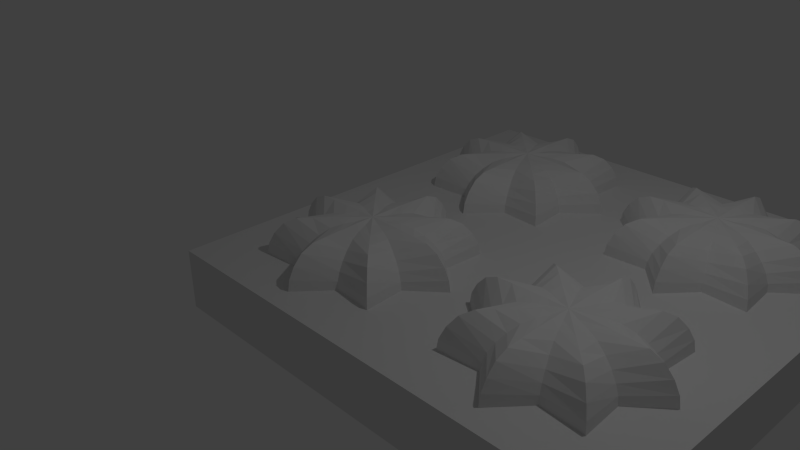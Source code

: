 # Source: Star_Light_Panel_4.blend  (saved by Blender 2.73.0; exported with 4.5.12 LTS)
import bpy
from mathutils import Matrix  # noqa: F401  (used for matrix-valued properties, if any)

bpy.ops.wm.read_factory_settings(use_empty=True)
scene = bpy.context.scene
scene.name = 'Scene'

# ---- collections
col_collection_1 = bpy.data.collections.new('Collection 1'); scene.collection.children.link(col_collection_1)

# ---- world
world_world = bpy.data.worlds.new('World'); scene.world = world_world
world_world.color = (0.05088, 0.05088, 0.05088)
world_world.use_sun_shadow = False
world_world.sun_shadow_jitter_overblur = 0.0
world_world.cycles.sampling_method = 'MANUAL'
world_world.cycles.sample_map_resolution = 256

# ---- cameras
cam_camera = bpy.data.cameras.new('Camera')
cam_camera.clip_end = 100.0
cam_camera.lens = 35.0
cam_camera.sensor_width = 32.0
cam_camera.sensor_height = 18.0
cam_camera.ortho_scale = 7.314
cam_camera.dof.focus_distance = 0.0
cam_camera.dof.aperture_fstop = 128.0

# ---- lights
light_lamp = bpy.data.lights.new('Lamp', 'POINT')
light_lamp.transmission_factor = 0.0
light_lamp.cutoff_distance = 30.0
light_lamp.energy = 100.0
light_lamp.shadow_buffer_clip_start = 1.001
light_lamp.shadow_soft_size = 0.1
light_lamp.shadow_maximum_resolution = 0.006
light_lamp.use_absolute_resolution = True
light_lamp.cycles.use_multiple_importance_sampling = False

# ---- meshes
me_cube_001 = bpy.data.meshes.new('Cube.001')
me_cube_001.from_pydata([(-1.0, -1.0, 0.1561), (-1.0, 1.0, 0.1561), (1.0, 1.0, 0.1561), (1.0, -1.0, 0.1561), (-1.0, -1.0, 1.0), (-1.0, 1.0, 1.0), (1.0, 1.0, 1.0), (1.0, -1.0, 1.0)], [], [(4, 5, 1, 0), (5, 6, 2, 1), (6, 7, 3, 2), (7, 4, 0, 3), (0, 1, 2, 3), (7, 6, 5, 4)])
me_cube_001.use_remesh_preserve_volume = False
me_cube_001.use_remesh_preserve_attributes = False
me_cube_001.use_mirror_vertex_groups = False
me_cube_001.update()
me_sphere_003 = bpy.data.meshes.new('Sphere.003')
me_sphere_003.from_pydata([(-0.2664, -1.053e-08, 0.9222), (-0.5225, -1.053e-08, 0.9144), (-0.7585, -1.053e-08, 0.9018), (-0.9654, -1.053e-08, 0.8849), (-1.135, -1.053e-08, 0.7585), (-1.261, -1.053e-08, 0.5225), (-1.339, -1.053e-08, 0.2664), (-1.365, -1.053e-08, 1.058e-07), (-0.1802, 0.07466, 0.8864), (-0.3536, 0.1464, 0.8807), (-0.5133, 0.2126, 0.8315), (-0.6533, 0.2706, 0.7071), (-0.7682, 0.3182, 0.5556), (-0.8536, 0.3536, 0.3827), (-0.9061, 0.3753, 0.1951), (-0.9239, 0.3827, 7.55e-08), (-0.1883, 0.1883, 0.9222), (-0.3695, 0.3695, 0.9144), (-0.5364, 0.5364, 0.9018), (-0.6827, 0.6827, 0.8849), (-0.8027, 0.8027, 0.7585), (-0.8919, 0.8919, 0.5225), (-0.9469, 0.9469, 0.2664), (-0.9654, 0.9654, 1.058e-07), (-0.07466, 0.1802, 0.8864), (-0.1464, 0.3536, 0.8807), (-0.2126, 0.5133, 0.8315), (-0.2706, 0.6533, 0.7071), (-0.3182, 0.7682, 0.5556), (-0.3536, 0.8536, 0.3827), (-0.3753, 0.9061, 0.1951), (-0.3827, 0.9239, 7.55e-08), (3.93e-07, 0.2664, 0.9222), (4.438e-07, 0.5225, 0.9144), (4.438e-07, 0.7585, 0.9018), (4.642e-07, 0.9654, 0.8849), (4.845e-07, 1.135, 0.7585), (4.438e-07, 1.261, 0.5225), (4.438e-07, 1.339, 0.2664), (5.252e-07, 1.365, 1.058e-07), (0.07466, 0.1802, 0.8864), (0.1464, 0.3536, 0.8807), (0.2126, 0.5133, 0.8315), (0.2706, 0.6533, 0.7071), (0.3182, 0.7682, 0.5556), (0.3536, 0.8536, 0.3827), (0.3753, 0.9061, 0.1951), (0.3827, 0.9239, 7.55e-08), (0.2706, 0.6533, -0.7071), (0.1883, 0.1883, 0.9222), (0.3695, 0.3695, 0.9144), (0.5364, 0.5364, 0.9018), (0.6827, 0.6827, 0.8849), (0.8027, 0.8027, 0.7585), (0.8919, 0.8919, 0.5225), (0.9469, 0.9469, 0.2664), (0.9654, 0.9654, 1.058e-07), (0.1802, 0.07466, 0.8864), (0.3536, 0.1464, 0.8807), (0.5133, 0.2126, 0.8315), (0.6533, 0.2706, 0.7071), (0.7682, 0.3182, 0.5556), (0.8536, 0.3536, 0.3827), (0.9061, 0.3753, 0.1951), (0.9239, 0.3827, 7.55e-08), (0.2664, -1.048e-07, 0.9222), (0.5225, -1.658e-07, 0.9144), (0.7585, -2.065e-07, 0.9018), (0.9654, -1.251e-07, 0.8849), (1.135, -3.286e-07, 0.7585), (1.261, -2.879e-07, 0.5225), (1.339, -2.065e-07, 0.2664), (1.365, -3.286e-07, 1.058e-07), (0.2664, -8.442e-08, -1.339), (0.1802, -0.07466, 0.8864), (0.3536, -0.1464, 0.8807), (0.5133, -0.2126, 0.8315), (0.6533, -0.2706, 0.7071), (0.7682, -0.3182, 0.5556), (0.8536, -0.3536, 0.3827), (0.9061, -0.3753, 0.1951), (0.9239, -0.3827, 7.55e-08), (0.1883, -0.1883, 0.9222), (0.3695, -0.3695, 0.9144), (0.5364, -0.5364, 0.9018), (0.6827, -0.6827, 0.8849), (0.8027, -0.8027, 0.7585), (0.8919, -0.8919, 0.5225), (0.9469, -0.9469, 0.2664), (0.9654, -0.9654, 1.058e-07), (0.07466, -0.1802, 0.8864), (0.1464, -0.3536, 0.8807), (0.2126, -0.5133, 0.8315), (0.2706, -0.6533, 0.7071), (0.3182, -0.7682, 0.5556), (0.3536, -0.8536, 0.3827), (0.3753, -0.9061, 0.1951), (0.3827, -0.9239, 7.55e-08), (0.2706, -0.6533, -0.7071), (2.506e-07, -0.2664, 0.9222), (1.59e-07, -0.5225, 0.9144), (1.66e-08, -0.7585, 0.9018), (3.694e-08, -0.9654, 0.8849), (-2.072e-07, -1.135, 0.7585), (-1.258e-07, -1.261, 0.5225), (-3.75e-09, -1.339, 0.2664), (-1.665e-07, -1.365, 1.058e-07), (-0.07466, -0.1802, 0.8864), (-0.1464, -0.3536, 0.8807), (-0.2126, -0.5133, 0.8315), (-0.2706, -0.6533, 0.7071), (-0.3182, -0.7682, 0.5556), (-0.3536, -0.8536, 0.3827), (-0.3753, -0.9061, 0.1951), (-0.3827, -0.9239, 7.55e-08), (5.2e-08, -3.251e-07, 0.9248), (-0.1883, -0.1883, 0.9222), (-0.3695, -0.3695, 0.9144), (-0.5364, -0.5364, 0.9018), (-0.6827, -0.6827, 0.8849), (-0.8027, -0.8027, 0.7585), (-0.8919, -0.8919, 0.5225), (-0.9469, -0.9469, 0.2664), (-0.9654, -0.9654, 1.058e-07), (-0.1802, -0.07466, 0.8864), (-0.3536, -0.1464, 0.8807), (-0.5133, -0.2126, 0.8315), (-0.6533, -0.2706, 0.7071), (-0.7682, -0.3182, 0.5556), (-0.8536, -0.3536, 0.3827), (-0.9061, -0.3753, 0.1951), (-0.9239, -0.3827, 7.55e-08)], [], [(6, 5, 13, 14), (4, 3, 11, 12), (2, 1, 9, 10), (7, 6, 14, 15), (5, 4, 12, 13), (3, 2, 10, 11), (1, 0, 8, 9), (13, 12, 20, 21), (11, 10, 18, 19), (9, 8, 16, 17), (14, 13, 21, 22), (12, 11, 19, 20), (10, 9, 17, 18), (15, 14, 22, 23), (21, 20, 28, 29), (19, 18, 26, 27), (17, 16, 24, 25), (22, 21, 29, 30), (20, 19, 27, 28), (18, 17, 25, 26), (23, 22, 30, 31), (29, 28, 36, 37), (27, 26, 34, 35), (25, 24, 32, 33), (30, 29, 37, 38), (28, 27, 35, 36), (26, 25, 33, 34), (31, 30, 38, 39), (37, 36, 44, 45), (35, 34, 42, 43), (33, 32, 40, 41), (38, 37, 45, 46), (36, 35, 43, 44), (34, 33, 41, 42), (39, 38, 46, 47), (45, 44, 53, 54), (43, 42, 51, 52), (41, 40, 49, 50), (46, 45, 54, 55), (44, 43, 52, 53), (42, 41, 50, 51), (47, 46, 55, 56), (54, 53, 61, 62), (52, 51, 59, 60), (50, 49, 57, 58), (55, 54, 62, 63), (53, 52, 60, 61), (51, 50, 58, 59), (56, 55, 63, 64), (62, 61, 69, 70), (60, 59, 67, 68), (58, 57, 65, 66), (63, 62, 70, 71), (61, 60, 68, 69), (59, 58, 66, 67), (64, 63, 71, 72), (70, 69, 78, 79), (68, 67, 76, 77), (66, 65, 74, 75), (71, 70, 79, 80), (69, 68, 77, 78), (67, 66, 75, 76), (72, 71, 80, 81), (79, 78, 86, 87), (77, 76, 84, 85), (75, 74, 82, 83), (80, 79, 87, 88), (78, 77, 85, 86), (76, 75, 83, 84), (81, 80, 88, 89), (87, 86, 94, 95), (85, 84, 92, 93), (83, 82, 90, 91), (88, 87, 95, 96), (86, 85, 93, 94), (84, 83, 91, 92), (89, 88, 96, 97), (95, 94, 103, 104), (93, 92, 101, 102), (91, 90, 99, 100), (96, 95, 104, 105), (94, 93, 102, 103), (92, 91, 100, 101), (97, 96, 105, 106), (104, 103, 111, 112), (102, 101, 109, 110), (100, 99, 107, 108), (105, 104, 112, 113), (103, 102, 110, 111), (101, 100, 108, 109), (106, 105, 113, 114), (112, 111, 120, 121), (110, 109, 118, 119), (108, 107, 116, 117), (113, 112, 121, 122), (111, 110, 119, 120), (109, 108, 117, 118), (114, 113, 122, 123), (121, 120, 128, 129), (119, 118, 126, 127), (117, 116, 124, 125), (122, 121, 129, 130), (120, 119, 127, 128), (118, 117, 125, 126), (123, 122, 130, 131), (0, 115, 8), (8, 115, 16), (16, 115, 24), (24, 115, 32), (32, 115, 40), (40, 115, 49), (49, 115, 57), (57, 115, 65), (65, 115, 74), (74, 115, 82), (82, 115, 90), (90, 115, 99), (99, 115, 107), (107, 115, 116), (116, 115, 124), (129, 128, 4, 5), (127, 126, 2, 3), (125, 124, 0, 1), (130, 129, 5, 6), (128, 127, 3, 4), (126, 125, 1, 2), (124, 115, 0), (131, 130, 6, 7), (7, 15, 23, 31, 39, 47, 56, 64, 72, 81, 89, 97, 106, 114, 123, 131)])
me_sphere_003.use_remesh_preserve_volume = False
me_sphere_003.use_remesh_preserve_attributes = False
me_sphere_003.use_mirror_vertex_groups = False
me_sphere_003.update()
me_sphere_002 = bpy.data.meshes.new('Sphere.002')
me_sphere_002.from_pydata([(-0.2664, -1.053e-08, 0.9222), (-0.5225, -1.053e-08, 0.9144), (-0.7585, -1.053e-08, 0.9018), (-0.9654, -1.053e-08, 0.8849), (-1.135, -1.053e-08, 0.7585), (-1.261, -1.053e-08, 0.5225), (-1.339, -1.053e-08, 0.2664), (-1.365, -1.053e-08, 1.058e-07), (-0.1802, 0.07466, 0.8864), (-0.3536, 0.1464, 0.8807), (-0.5133, 0.2126, 0.8315), (-0.6533, 0.2706, 0.7071), (-0.7682, 0.3182, 0.5556), (-0.8536, 0.3536, 0.3827), (-0.9061, 0.3753, 0.1951), (-0.9239, 0.3827, 7.55e-08), (-0.1883, 0.1883, 0.9222), (-0.3695, 0.3695, 0.9144), (-0.5364, 0.5364, 0.9018), (-0.6827, 0.6827, 0.8849), (-0.8027, 0.8027, 0.7585), (-0.8919, 0.8919, 0.5225), (-0.9469, 0.9469, 0.2664), (-0.9654, 0.9654, 1.058e-07), (-0.07466, 0.1802, 0.8864), (-0.1464, 0.3536, 0.8807), (-0.2126, 0.5133, 0.8315), (-0.2706, 0.6533, 0.7071), (-0.3182, 0.7682, 0.5556), (-0.3536, 0.8536, 0.3827), (-0.3753, 0.9061, 0.1951), (-0.3827, 0.9239, 7.55e-08), (3.93e-07, 0.2664, 0.9222), (4.438e-07, 0.5225, 0.9144), (4.438e-07, 0.7585, 0.9018), (4.642e-07, 0.9654, 0.8849), (4.845e-07, 1.135, 0.7585), (4.438e-07, 1.261, 0.5225), (4.438e-07, 1.339, 0.2664), (5.252e-07, 1.365, 1.058e-07), (0.07466, 0.1802, 0.8864), (0.1464, 0.3536, 0.8807), (0.2126, 0.5133, 0.8315), (0.2706, 0.6533, 0.7071), (0.3182, 0.7682, 0.5556), (0.3536, 0.8536, 0.3827), (0.3753, 0.9061, 0.1951), (0.3827, 0.9239, 7.55e-08), (0.2706, 0.6533, -0.7071), (0.1883, 0.1883, 0.9222), (0.3695, 0.3695, 0.9144), (0.5364, 0.5364, 0.9018), (0.6827, 0.6827, 0.8849), (0.8027, 0.8027, 0.7585), (0.8919, 0.8919, 0.5225), (0.9469, 0.9469, 0.2664), (0.9654, 0.9654, 1.058e-07), (0.1802, 0.07466, 0.8864), (0.3536, 0.1464, 0.8807), (0.5133, 0.2126, 0.8315), (0.6533, 0.2706, 0.7071), (0.7682, 0.3182, 0.5556), (0.8536, 0.3536, 0.3827), (0.9061, 0.3753, 0.1951), (0.9239, 0.3827, 7.55e-08), (0.2664, -1.048e-07, 0.9222), (0.5225, -1.658e-07, 0.9144), (0.7585, -2.065e-07, 0.9018), (0.9654, -1.251e-07, 0.8849), (1.135, -3.286e-07, 0.7585), (1.261, -2.879e-07, 0.5225), (1.339, -2.065e-07, 0.2664), (1.365, -3.286e-07, 1.058e-07), (0.2664, -8.442e-08, -1.339), (0.1802, -0.07466, 0.8864), (0.3536, -0.1464, 0.8807), (0.5133, -0.2126, 0.8315), (0.6533, -0.2706, 0.7071), (0.7682, -0.3182, 0.5556), (0.8536, -0.3536, 0.3827), (0.9061, -0.3753, 0.1951), (0.9239, -0.3827, 7.55e-08), (0.1883, -0.1883, 0.9222), (0.3695, -0.3695, 0.9144), (0.5364, -0.5364, 0.9018), (0.6827, -0.6827, 0.8849), (0.8027, -0.8027, 0.7585), (0.8919, -0.8919, 0.5225), (0.9469, -0.9469, 0.2664), (0.9654, -0.9654, 1.058e-07), (0.07466, -0.1802, 0.8864), (0.1464, -0.3536, 0.8807), (0.2126, -0.5133, 0.8315), (0.2706, -0.6533, 0.7071), (0.3182, -0.7682, 0.5556), (0.3536, -0.8536, 0.3827), (0.3753, -0.9061, 0.1951), (0.3827, -0.9239, 7.55e-08), (0.2706, -0.6533, -0.7071), (2.506e-07, -0.2664, 0.9222), (1.59e-07, -0.5225, 0.9144), (1.66e-08, -0.7585, 0.9018), (3.694e-08, -0.9654, 0.8849), (-2.072e-07, -1.135, 0.7585), (-1.258e-07, -1.261, 0.5225), (-3.75e-09, -1.339, 0.2664), (-1.665e-07, -1.365, 1.058e-07), (-0.07466, -0.1802, 0.8864), (-0.1464, -0.3536, 0.8807), (-0.2126, -0.5133, 0.8315), (-0.2706, -0.6533, 0.7071), (-0.3182, -0.7682, 0.5556), (-0.3536, -0.8536, 0.3827), (-0.3753, -0.9061, 0.1951), (-0.3827, -0.9239, 7.55e-08), (5.2e-08, -3.251e-07, 0.9248), (-0.1883, -0.1883, 0.9222), (-0.3695, -0.3695, 0.9144), (-0.5364, -0.5364, 0.9018), (-0.6827, -0.6827, 0.8849), (-0.8027, -0.8027, 0.7585), (-0.8919, -0.8919, 0.5225), (-0.9469, -0.9469, 0.2664), (-0.9654, -0.9654, 1.058e-07), (-0.1802, -0.07466, 0.8864), (-0.3536, -0.1464, 0.8807), (-0.5133, -0.2126, 0.8315), (-0.6533, -0.2706, 0.7071), (-0.7682, -0.3182, 0.5556), (-0.8536, -0.3536, 0.3827), (-0.9061, -0.3753, 0.1951), (-0.9239, -0.3827, 7.55e-08)], [], [(6, 5, 13, 14), (4, 3, 11, 12), (2, 1, 9, 10), (7, 6, 14, 15), (5, 4, 12, 13), (3, 2, 10, 11), (1, 0, 8, 9), (13, 12, 20, 21), (11, 10, 18, 19), (9, 8, 16, 17), (14, 13, 21, 22), (12, 11, 19, 20), (10, 9, 17, 18), (15, 14, 22, 23), (21, 20, 28, 29), (19, 18, 26, 27), (17, 16, 24, 25), (22, 21, 29, 30), (20, 19, 27, 28), (18, 17, 25, 26), (23, 22, 30, 31), (29, 28, 36, 37), (27, 26, 34, 35), (25, 24, 32, 33), (30, 29, 37, 38), (28, 27, 35, 36), (26, 25, 33, 34), (31, 30, 38, 39), (37, 36, 44, 45), (35, 34, 42, 43), (33, 32, 40, 41), (38, 37, 45, 46), (36, 35, 43, 44), (34, 33, 41, 42), (39, 38, 46, 47), (45, 44, 53, 54), (43, 42, 51, 52), (41, 40, 49, 50), (46, 45, 54, 55), (44, 43, 52, 53), (42, 41, 50, 51), (47, 46, 55, 56), (54, 53, 61, 62), (52, 51, 59, 60), (50, 49, 57, 58), (55, 54, 62, 63), (53, 52, 60, 61), (51, 50, 58, 59), (56, 55, 63, 64), (62, 61, 69, 70), (60, 59, 67, 68), (58, 57, 65, 66), (63, 62, 70, 71), (61, 60, 68, 69), (59, 58, 66, 67), (64, 63, 71, 72), (70, 69, 78, 79), (68, 67, 76, 77), (66, 65, 74, 75), (71, 70, 79, 80), (69, 68, 77, 78), (67, 66, 75, 76), (72, 71, 80, 81), (79, 78, 86, 87), (77, 76, 84, 85), (75, 74, 82, 83), (80, 79, 87, 88), (78, 77, 85, 86), (76, 75, 83, 84), (81, 80, 88, 89), (87, 86, 94, 95), (85, 84, 92, 93), (83, 82, 90, 91), (88, 87, 95, 96), (86, 85, 93, 94), (84, 83, 91, 92), (89, 88, 96, 97), (95, 94, 103, 104), (93, 92, 101, 102), (91, 90, 99, 100), (96, 95, 104, 105), (94, 93, 102, 103), (92, 91, 100, 101), (97, 96, 105, 106), (104, 103, 111, 112), (102, 101, 109, 110), (100, 99, 107, 108), (105, 104, 112, 113), (103, 102, 110, 111), (101, 100, 108, 109), (106, 105, 113, 114), (112, 111, 120, 121), (110, 109, 118, 119), (108, 107, 116, 117), (113, 112, 121, 122), (111, 110, 119, 120), (109, 108, 117, 118), (114, 113, 122, 123), (121, 120, 128, 129), (119, 118, 126, 127), (117, 116, 124, 125), (122, 121, 129, 130), (120, 119, 127, 128), (118, 117, 125, 126), (123, 122, 130, 131), (0, 115, 8), (8, 115, 16), (16, 115, 24), (24, 115, 32), (32, 115, 40), (40, 115, 49), (49, 115, 57), (57, 115, 65), (65, 115, 74), (74, 115, 82), (82, 115, 90), (90, 115, 99), (99, 115, 107), (107, 115, 116), (116, 115, 124), (129, 128, 4, 5), (127, 126, 2, 3), (125, 124, 0, 1), (130, 129, 5, 6), (128, 127, 3, 4), (126, 125, 1, 2), (124, 115, 0), (131, 130, 6, 7), (7, 15, 23, 31, 39, 47, 56, 64, 72, 81, 89, 97, 106, 114, 123, 131)])
me_sphere_002.use_remesh_preserve_volume = False
me_sphere_002.use_remesh_preserve_attributes = False
me_sphere_002.use_mirror_vertex_groups = False
me_sphere_002.update()
me_sphere_001 = bpy.data.meshes.new('Sphere.001')
me_sphere_001.from_pydata([(-0.2664, -1.053e-08, 0.9222), (-0.5225, -1.053e-08, 0.9144), (-0.7585, -1.053e-08, 0.9018), (-0.9654, -1.053e-08, 0.8849), (-1.135, -1.053e-08, 0.7585), (-1.261, -1.053e-08, 0.5225), (-1.339, -1.053e-08, 0.2664), (-1.365, -1.053e-08, 1.058e-07), (-0.1802, 0.07466, 0.8864), (-0.3536, 0.1464, 0.8807), (-0.5133, 0.2126, 0.8315), (-0.6533, 0.2706, 0.7071), (-0.7682, 0.3182, 0.5556), (-0.8536, 0.3536, 0.3827), (-0.9061, 0.3753, 0.1951), (-0.9239, 0.3827, 7.55e-08), (-0.1883, 0.1883, 0.9222), (-0.3695, 0.3695, 0.9144), (-0.5364, 0.5364, 0.9018), (-0.6827, 0.6827, 0.8849), (-0.8027, 0.8027, 0.7585), (-0.8919, 0.8919, 0.5225), (-0.9469, 0.9469, 0.2664), (-0.9654, 0.9654, 1.058e-07), (-0.07466, 0.1802, 0.8864), (-0.1464, 0.3536, 0.8807), (-0.2126, 0.5133, 0.8315), (-0.2706, 0.6533, 0.7071), (-0.3182, 0.7682, 0.5556), (-0.3536, 0.8536, 0.3827), (-0.3753, 0.9061, 0.1951), (-0.3827, 0.9239, 7.55e-08), (3.93e-07, 0.2664, 0.9222), (4.438e-07, 0.5225, 0.9144), (4.438e-07, 0.7585, 0.9018), (4.642e-07, 0.9654, 0.8849), (4.845e-07, 1.135, 0.7585), (4.438e-07, 1.261, 0.5225), (4.438e-07, 1.339, 0.2664), (5.252e-07, 1.365, 1.058e-07), (0.07466, 0.1802, 0.8864), (0.1464, 0.3536, 0.8807), (0.2126, 0.5133, 0.8315), (0.2706, 0.6533, 0.7071), (0.3182, 0.7682, 0.5556), (0.3536, 0.8536, 0.3827), (0.3753, 0.9061, 0.1951), (0.3827, 0.9239, 7.55e-08), (0.2706, 0.6533, -0.7071), (0.1883, 0.1883, 0.9222), (0.3695, 0.3695, 0.9144), (0.5364, 0.5364, 0.9018), (0.6827, 0.6827, 0.8849), (0.8027, 0.8027, 0.7585), (0.8919, 0.8919, 0.5225), (0.9469, 0.9469, 0.2664), (0.9654, 0.9654, 1.058e-07), (0.1802, 0.07466, 0.8864), (0.3536, 0.1464, 0.8807), (0.5133, 0.2126, 0.8315), (0.6533, 0.2706, 0.7071), (0.7682, 0.3182, 0.5556), (0.8536, 0.3536, 0.3827), (0.9061, 0.3753, 0.1951), (0.9239, 0.3827, 7.55e-08), (0.2664, -1.048e-07, 0.9222), (0.5225, -1.658e-07, 0.9144), (0.7585, -2.065e-07, 0.9018), (0.9654, -1.251e-07, 0.8849), (1.135, -3.286e-07, 0.7585), (1.261, -2.879e-07, 0.5225), (1.339, -2.065e-07, 0.2664), (1.365, -3.286e-07, 1.058e-07), (0.2664, -8.442e-08, -1.339), (0.1802, -0.07466, 0.8864), (0.3536, -0.1464, 0.8807), (0.5133, -0.2126, 0.8315), (0.6533, -0.2706, 0.7071), (0.7682, -0.3182, 0.5556), (0.8536, -0.3536, 0.3827), (0.9061, -0.3753, 0.1951), (0.9239, -0.3827, 7.55e-08), (0.1883, -0.1883, 0.9222), (0.3695, -0.3695, 0.9144), (0.5364, -0.5364, 0.9018), (0.6827, -0.6827, 0.8849), (0.8027, -0.8027, 0.7585), (0.8919, -0.8919, 0.5225), (0.9469, -0.9469, 0.2664), (0.9654, -0.9654, 1.058e-07), (0.07466, -0.1802, 0.8864), (0.1464, -0.3536, 0.8807), (0.2126, -0.5133, 0.8315), (0.2706, -0.6533, 0.7071), (0.3182, -0.7682, 0.5556), (0.3536, -0.8536, 0.3827), (0.3753, -0.9061, 0.1951), (0.3827, -0.9239, 7.55e-08), (0.2706, -0.6533, -0.7071), (2.506e-07, -0.2664, 0.9222), (1.59e-07, -0.5225, 0.9144), (1.66e-08, -0.7585, 0.9018), (3.694e-08, -0.9654, 0.8849), (-2.072e-07, -1.135, 0.7585), (-1.258e-07, -1.261, 0.5225), (-3.75e-09, -1.339, 0.2664), (-1.665e-07, -1.365, 1.058e-07), (-0.07466, -0.1802, 0.8864), (-0.1464, -0.3536, 0.8807), (-0.2126, -0.5133, 0.8315), (-0.2706, -0.6533, 0.7071), (-0.3182, -0.7682, 0.5556), (-0.3536, -0.8536, 0.3827), (-0.3753, -0.9061, 0.1951), (-0.3827, -0.9239, 7.55e-08), (5.2e-08, -3.251e-07, 0.9248), (-0.1883, -0.1883, 0.9222), (-0.3695, -0.3695, 0.9144), (-0.5364, -0.5364, 0.9018), (-0.6827, -0.6827, 0.8849), (-0.8027, -0.8027, 0.7585), (-0.8919, -0.8919, 0.5225), (-0.9469, -0.9469, 0.2664), (-0.9654, -0.9654, 1.058e-07), (-0.1802, -0.07466, 0.8864), (-0.3536, -0.1464, 0.8807), (-0.5133, -0.2126, 0.8315), (-0.6533, -0.2706, 0.7071), (-0.7682, -0.3182, 0.5556), (-0.8536, -0.3536, 0.3827), (-0.9061, -0.3753, 0.1951), (-0.9239, -0.3827, 7.55e-08)], [], [(6, 5, 13, 14), (4, 3, 11, 12), (2, 1, 9, 10), (7, 6, 14, 15), (5, 4, 12, 13), (3, 2, 10, 11), (1, 0, 8, 9), (13, 12, 20, 21), (11, 10, 18, 19), (9, 8, 16, 17), (14, 13, 21, 22), (12, 11, 19, 20), (10, 9, 17, 18), (15, 14, 22, 23), (21, 20, 28, 29), (19, 18, 26, 27), (17, 16, 24, 25), (22, 21, 29, 30), (20, 19, 27, 28), (18, 17, 25, 26), (23, 22, 30, 31), (29, 28, 36, 37), (27, 26, 34, 35), (25, 24, 32, 33), (30, 29, 37, 38), (28, 27, 35, 36), (26, 25, 33, 34), (31, 30, 38, 39), (37, 36, 44, 45), (35, 34, 42, 43), (33, 32, 40, 41), (38, 37, 45, 46), (36, 35, 43, 44), (34, 33, 41, 42), (39, 38, 46, 47), (45, 44, 53, 54), (43, 42, 51, 52), (41, 40, 49, 50), (46, 45, 54, 55), (44, 43, 52, 53), (42, 41, 50, 51), (47, 46, 55, 56), (54, 53, 61, 62), (52, 51, 59, 60), (50, 49, 57, 58), (55, 54, 62, 63), (53, 52, 60, 61), (51, 50, 58, 59), (56, 55, 63, 64), (62, 61, 69, 70), (60, 59, 67, 68), (58, 57, 65, 66), (63, 62, 70, 71), (61, 60, 68, 69), (59, 58, 66, 67), (64, 63, 71, 72), (70, 69, 78, 79), (68, 67, 76, 77), (66, 65, 74, 75), (71, 70, 79, 80), (69, 68, 77, 78), (67, 66, 75, 76), (72, 71, 80, 81), (79, 78, 86, 87), (77, 76, 84, 85), (75, 74, 82, 83), (80, 79, 87, 88), (78, 77, 85, 86), (76, 75, 83, 84), (81, 80, 88, 89), (87, 86, 94, 95), (85, 84, 92, 93), (83, 82, 90, 91), (88, 87, 95, 96), (86, 85, 93, 94), (84, 83, 91, 92), (89, 88, 96, 97), (95, 94, 103, 104), (93, 92, 101, 102), (91, 90, 99, 100), (96, 95, 104, 105), (94, 93, 102, 103), (92, 91, 100, 101), (97, 96, 105, 106), (104, 103, 111, 112), (102, 101, 109, 110), (100, 99, 107, 108), (105, 104, 112, 113), (103, 102, 110, 111), (101, 100, 108, 109), (106, 105, 113, 114), (112, 111, 120, 121), (110, 109, 118, 119), (108, 107, 116, 117), (113, 112, 121, 122), (111, 110, 119, 120), (109, 108, 117, 118), (114, 113, 122, 123), (121, 120, 128, 129), (119, 118, 126, 127), (117, 116, 124, 125), (122, 121, 129, 130), (120, 119, 127, 128), (118, 117, 125, 126), (123, 122, 130, 131), (0, 115, 8), (8, 115, 16), (16, 115, 24), (24, 115, 32), (32, 115, 40), (40, 115, 49), (49, 115, 57), (57, 115, 65), (65, 115, 74), (74, 115, 82), (82, 115, 90), (90, 115, 99), (99, 115, 107), (107, 115, 116), (116, 115, 124), (129, 128, 4, 5), (127, 126, 2, 3), (125, 124, 0, 1), (130, 129, 5, 6), (128, 127, 3, 4), (126, 125, 1, 2), (124, 115, 0), (131, 130, 6, 7), (7, 15, 23, 31, 39, 47, 56, 64, 72, 81, 89, 97, 106, 114, 123, 131)])
me_sphere_001.use_remesh_preserve_volume = False
me_sphere_001.use_remesh_preserve_attributes = False
me_sphere_001.use_mirror_vertex_groups = False
me_sphere_001.update()
me_sphere = bpy.data.meshes.new('Sphere')
me_sphere.from_pydata([(-0.2664, -1.053e-08, 0.9222), (-0.5225, -1.053e-08, 0.9144), (-0.7585, -1.053e-08, 0.9018), (-0.9654, -1.053e-08, 0.8849), (-1.135, -1.053e-08, 0.7585), (-1.261, -1.053e-08, 0.5225), (-1.339, -1.053e-08, 0.2664), (-1.365, -1.053e-08, 1.058e-07), (-0.1802, 0.07466, 0.8864), (-0.3536, 0.1464, 0.8807), (-0.5133, 0.2126, 0.8315), (-0.6533, 0.2706, 0.7071), (-0.7682, 0.3182, 0.5556), (-0.8536, 0.3536, 0.3827), (-0.9061, 0.3753, 0.1951), (-0.9239, 0.3827, 7.55e-08), (-0.1883, 0.1883, 0.9222), (-0.3695, 0.3695, 0.9144), (-0.5364, 0.5364, 0.9018), (-0.6827, 0.6827, 0.8849), (-0.8027, 0.8027, 0.7585), (-0.8919, 0.8919, 0.5225), (-0.9469, 0.9469, 0.2664), (-0.9654, 0.9654, 1.058e-07), (-0.07466, 0.1802, 0.8864), (-0.1464, 0.3536, 0.8807), (-0.2126, 0.5133, 0.8315), (-0.2706, 0.6533, 0.7071), (-0.3182, 0.7682, 0.5556), (-0.3536, 0.8536, 0.3827), (-0.3753, 0.9061, 0.1951), (-0.3827, 0.9239, 7.55e-08), (3.93e-07, 0.2664, 0.9222), (4.438e-07, 0.5225, 0.9144), (4.438e-07, 0.7585, 0.9018), (4.642e-07, 0.9654, 0.8849), (4.845e-07, 1.135, 0.7585), (4.438e-07, 1.261, 0.5225), (4.438e-07, 1.339, 0.2664), (5.252e-07, 1.365, 1.058e-07), (0.07466, 0.1802, 0.8864), (0.1464, 0.3536, 0.8807), (0.2126, 0.5133, 0.8315), (0.2706, 0.6533, 0.7071), (0.3182, 0.7682, 0.5556), (0.3536, 0.8536, 0.3827), (0.3753, 0.9061, 0.1951), (0.3827, 0.9239, 7.55e-08), (0.2706, 0.6533, -0.7071), (0.1883, 0.1883, 0.9222), (0.3695, 0.3695, 0.9144), (0.5364, 0.5364, 0.9018), (0.6827, 0.6827, 0.8849), (0.8027, 0.8027, 0.7585), (0.8919, 0.8919, 0.5225), (0.9469, 0.9469, 0.2664), (0.9654, 0.9654, 1.058e-07), (0.1802, 0.07466, 0.8864), (0.3536, 0.1464, 0.8807), (0.5133, 0.2126, 0.8315), (0.6533, 0.2706, 0.7071), (0.7682, 0.3182, 0.5556), (0.8536, 0.3536, 0.3827), (0.9061, 0.3753, 0.1951), (0.9239, 0.3827, 7.55e-08), (0.2664, -1.048e-07, 0.9222), (0.5225, -1.658e-07, 0.9144), (0.7585, -2.065e-07, 0.9018), (0.9654, -1.251e-07, 0.8849), (1.135, -3.286e-07, 0.7585), (1.261, -2.879e-07, 0.5225), (1.339, -2.065e-07, 0.2664), (1.365, -3.286e-07, 1.058e-07), (0.2664, -8.442e-08, -1.339), (0.1802, -0.07466, 0.8864), (0.3536, -0.1464, 0.8807), (0.5133, -0.2126, 0.8315), (0.6533, -0.2706, 0.7071), (0.7682, -0.3182, 0.5556), (0.8536, -0.3536, 0.3827), (0.9061, -0.3753, 0.1951), (0.9239, -0.3827, 7.55e-08), (0.1883, -0.1883, 0.9222), (0.3695, -0.3695, 0.9144), (0.5364, -0.5364, 0.9018), (0.6827, -0.6827, 0.8849), (0.8027, -0.8027, 0.7585), (0.8919, -0.8919, 0.5225), (0.9469, -0.9469, 0.2664), (0.9654, -0.9654, 1.058e-07), (0.07466, -0.1802, 0.8864), (0.1464, -0.3536, 0.8807), (0.2126, -0.5133, 0.8315), (0.2706, -0.6533, 0.7071), (0.3182, -0.7682, 0.5556), (0.3536, -0.8536, 0.3827), (0.3753, -0.9061, 0.1951), (0.3827, -0.9239, 7.55e-08), (0.2706, -0.6533, -0.7071), (2.506e-07, -0.2664, 0.9222), (1.59e-07, -0.5225, 0.9144), (1.66e-08, -0.7585, 0.9018), (3.694e-08, -0.9654, 0.8849), (-2.072e-07, -1.135, 0.7585), (-1.258e-07, -1.261, 0.5225), (-3.75e-09, -1.339, 0.2664), (-1.665e-07, -1.365, 1.058e-07), (-0.07466, -0.1802, 0.8864), (-0.1464, -0.3536, 0.8807), (-0.2126, -0.5133, 0.8315), (-0.2706, -0.6533, 0.7071), (-0.3182, -0.7682, 0.5556), (-0.3536, -0.8536, 0.3827), (-0.3753, -0.9061, 0.1951), (-0.3827, -0.9239, 7.55e-08), (5.2e-08, -3.251e-07, 0.9248), (-0.1883, -0.1883, 0.9222), (-0.3695, -0.3695, 0.9144), (-0.5364, -0.5364, 0.9018), (-0.6827, -0.6827, 0.8849), (-0.8027, -0.8027, 0.7585), (-0.8919, -0.8919, 0.5225), (-0.9469, -0.9469, 0.2664), (-0.9654, -0.9654, 1.058e-07), (-0.1802, -0.07466, 0.8864), (-0.3536, -0.1464, 0.8807), (-0.5133, -0.2126, 0.8315), (-0.6533, -0.2706, 0.7071), (-0.7682, -0.3182, 0.5556), (-0.8536, -0.3536, 0.3827), (-0.9061, -0.3753, 0.1951), (-0.9239, -0.3827, 7.55e-08)], [], [(6, 5, 13, 14), (4, 3, 11, 12), (2, 1, 9, 10), (7, 6, 14, 15), (5, 4, 12, 13), (3, 2, 10, 11), (1, 0, 8, 9), (13, 12, 20, 21), (11, 10, 18, 19), (9, 8, 16, 17), (14, 13, 21, 22), (12, 11, 19, 20), (10, 9, 17, 18), (15, 14, 22, 23), (21, 20, 28, 29), (19, 18, 26, 27), (17, 16, 24, 25), (22, 21, 29, 30), (20, 19, 27, 28), (18, 17, 25, 26), (23, 22, 30, 31), (29, 28, 36, 37), (27, 26, 34, 35), (25, 24, 32, 33), (30, 29, 37, 38), (28, 27, 35, 36), (26, 25, 33, 34), (31, 30, 38, 39), (37, 36, 44, 45), (35, 34, 42, 43), (33, 32, 40, 41), (38, 37, 45, 46), (36, 35, 43, 44), (34, 33, 41, 42), (39, 38, 46, 47), (45, 44, 53, 54), (43, 42, 51, 52), (41, 40, 49, 50), (46, 45, 54, 55), (44, 43, 52, 53), (42, 41, 50, 51), (47, 46, 55, 56), (54, 53, 61, 62), (52, 51, 59, 60), (50, 49, 57, 58), (55, 54, 62, 63), (53, 52, 60, 61), (51, 50, 58, 59), (56, 55, 63, 64), (62, 61, 69, 70), (60, 59, 67, 68), (58, 57, 65, 66), (63, 62, 70, 71), (61, 60, 68, 69), (59, 58, 66, 67), (64, 63, 71, 72), (70, 69, 78, 79), (68, 67, 76, 77), (66, 65, 74, 75), (71, 70, 79, 80), (69, 68, 77, 78), (67, 66, 75, 76), (72, 71, 80, 81), (79, 78, 86, 87), (77, 76, 84, 85), (75, 74, 82, 83), (80, 79, 87, 88), (78, 77, 85, 86), (76, 75, 83, 84), (81, 80, 88, 89), (87, 86, 94, 95), (85, 84, 92, 93), (83, 82, 90, 91), (88, 87, 95, 96), (86, 85, 93, 94), (84, 83, 91, 92), (89, 88, 96, 97), (95, 94, 103, 104), (93, 92, 101, 102), (91, 90, 99, 100), (96, 95, 104, 105), (94, 93, 102, 103), (92, 91, 100, 101), (97, 96, 105, 106), (104, 103, 111, 112), (102, 101, 109, 110), (100, 99, 107, 108), (105, 104, 112, 113), (103, 102, 110, 111), (101, 100, 108, 109), (106, 105, 113, 114), (112, 111, 120, 121), (110, 109, 118, 119), (108, 107, 116, 117), (113, 112, 121, 122), (111, 110, 119, 120), (109, 108, 117, 118), (114, 113, 122, 123), (121, 120, 128, 129), (119, 118, 126, 127), (117, 116, 124, 125), (122, 121, 129, 130), (120, 119, 127, 128), (118, 117, 125, 126), (123, 122, 130, 131), (0, 115, 8), (8, 115, 16), (16, 115, 24), (24, 115, 32), (32, 115, 40), (40, 115, 49), (49, 115, 57), (57, 115, 65), (65, 115, 74), (74, 115, 82), (82, 115, 90), (90, 115, 99), (99, 115, 107), (107, 115, 116), (116, 115, 124), (129, 128, 4, 5), (127, 126, 2, 3), (125, 124, 0, 1), (130, 129, 5, 6), (128, 127, 3, 4), (126, 125, 1, 2), (124, 115, 0), (131, 130, 6, 7), (7, 15, 23, 31, 39, 47, 56, 64, 72, 81, 89, 97, 106, 114, 123, 131)])
me_sphere.use_remesh_preserve_volume = False
me_sphere.use_remesh_preserve_attributes = False
me_sphere.use_mirror_vertex_groups = False
me_sphere.update()

# ---- objects
ob_cube = bpy.data.objects.new('Cube', me_cube_001)
ob_sphere_003 = bpy.data.objects.new('Sphere.003', me_sphere_003)
ob_sphere_002 = bpy.data.objects.new('Sphere.002', me_sphere_002)
ob_sphere_001 = bpy.data.objects.new('Sphere.001', me_sphere_001)
ob_sphere = bpy.data.objects.new('Sphere', me_sphere)
ob_lamp = bpy.data.objects.new('Lamp', light_lamp)
ob_camera = bpy.data.objects.new('Camera', cam_camera)

# ---- transforms, parenting, visibility, modifiers, constraints
ob_cube.location = (1.512, 1.536, -0.9943)
ob_cube.scale = (3.258, 3.203, 1.0)
ob_cube.lineart.crease_threshold = 0.0
ob_sphere_003.location = (3.038, 0.0, 0.0)
ob_sphere_003.scale = (1.0, 1.0, 0.5772)
ob_sphere_003.lineart.crease_threshold = 0.0
ob_sphere_002.location = (3.038, 3.046, 0.0)
ob_sphere_002.scale = (1.0, 1.0, 0.5772)
ob_sphere_002.lineart.crease_threshold = 0.0
ob_sphere_001.location = (0.0, 3.046, 0.0)
ob_sphere_001.scale = (1.0, 1.0, 0.5772)
ob_sphere_001.lineart.crease_threshold = 0.0
ob_sphere.location = (0.0, 0.0, 0.0)
ob_sphere.scale = (1.0, 1.0, 0.5772)
ob_sphere.lineart.crease_threshold = 0.0
ob_lamp.location = (4.076, 1.005, 5.904)
ob_lamp.rotation_euler = (0.6503, 0.05522, 1.866)
ob_lamp.lock_rotations_4d = False
ob_lamp.empty_display_type = 'ARROWS'
ob_lamp.color = (0.0, 0.0, 0.0, 0.0)
ob_lamp.lineart.crease_threshold = 0.0
ob_camera.location = (7.481, -6.508, 5.344)
ob_camera.rotation_euler = (1.109, 0.01082, 0.8149)
ob_camera.lock_rotations_4d = False
ob_camera.empty_display_type = 'ARROWS'
ob_camera.color = (0.0, 0.0, 0.0, 0.0)
ob_camera.display_type = 'WIRE'
ob_camera.lineart.crease_threshold = 0.0

# ---- collection membership
col_collection_1.objects.link(ob_cube)
col_collection_1.objects.link(ob_sphere_003)
col_collection_1.objects.link(ob_sphere_002)
col_collection_1.objects.link(ob_sphere_001)
col_collection_1.objects.link(ob_sphere)
col_collection_1.objects.link(ob_lamp)
col_collection_1.objects.link(ob_camera)

# ---- scene / render settings (as saved in the file)
scene.camera = ob_camera
scene.frame_start = 1; scene.frame_end = 250; scene.frame_set(1)
scene.render.engine = 'BLENDER_EEVEE_NEXT'
scene.render.resolution_percentage = 50
scene.render.dither_intensity = 0.0
scene.cycles.use_denoising = False
scene.cycles.samples = 10
scene.cycles.sampling_pattern = 'TABULATED_SOBOL'
scene.cycles.light_sampling_threshold = 0.0
scene.cycles.use_adaptive_sampling = False
scene.cycles.use_light_tree = False
scene.cycles.blur_glossy = 0.0
scene.cycles.pixel_filter_type = 'GAUSSIAN'
scene.cycles.sample_clamp_indirect = 0.0
scene.view_settings.view_transform = 'Standard'
bpy.context.view_layer.update()
